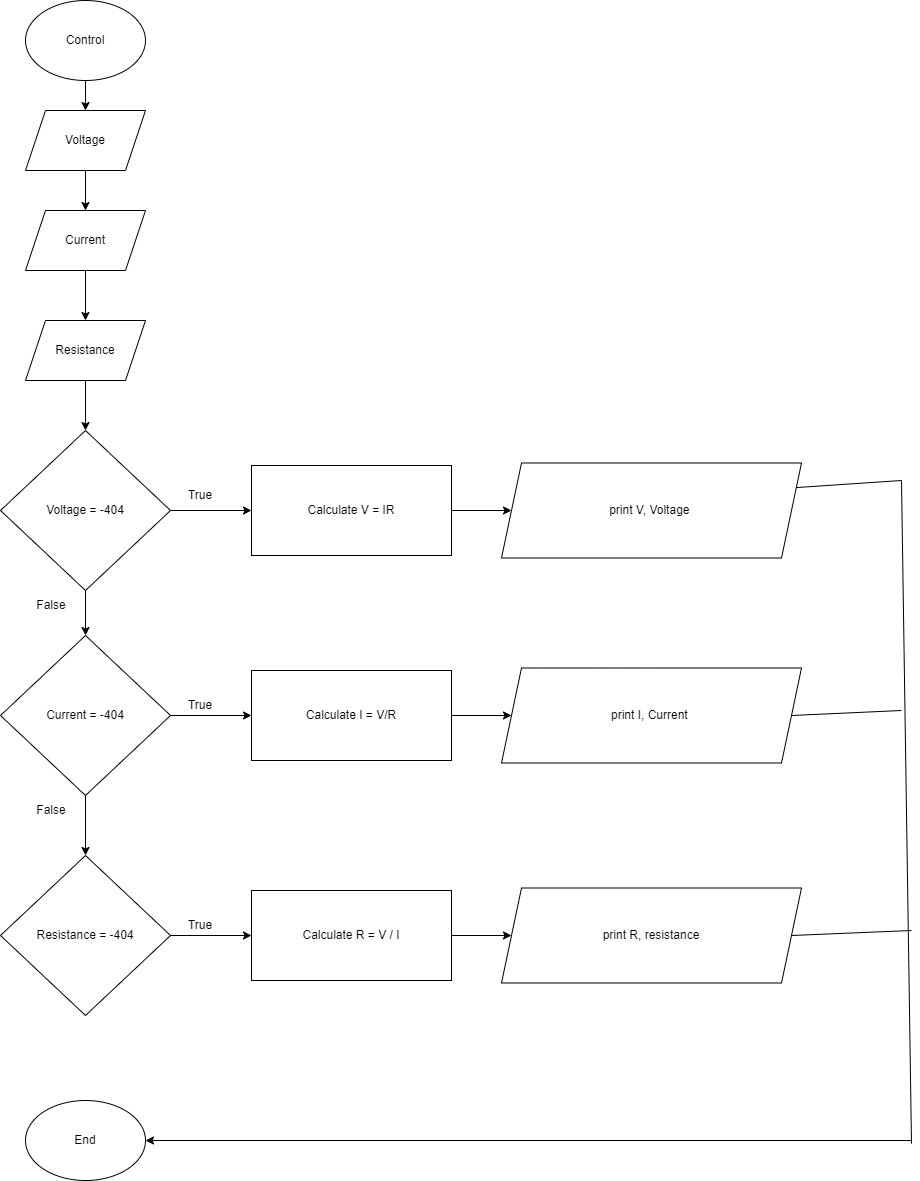

The diagram above was exported from draw.io. Its source (the exported page's mxGraphModel, read from the mxfile embedded in the PNG):
<mxGraphModel dx="1909" dy="2293" grid="1" gridSize="10" guides="1" tooltips="1" connect="1" arrows="1" fold="1" page="1" pageScale="1" pageWidth="827" pageHeight="1169" math="0" shadow="0">
  <root>
    <mxCell id="0" />
    <mxCell id="1" parent="0" />
    <mxCell id="XQ-x08_l4KdlFPefiVMk-17" value="" style="edgeStyle=orthogonalEdgeStyle;rounded=0;orthogonalLoop=1;jettySize=auto;html=1;" edge="1" parent="1" source="XQ-x08_l4KdlFPefiVMk-1" target="XQ-x08_l4KdlFPefiVMk-2">
      <mxGeometry relative="1" as="geometry" />
    </mxCell>
    <mxCell id="XQ-x08_l4KdlFPefiVMk-1" value="Control" style="ellipse;whiteSpace=wrap;html=1;" vertex="1" parent="1">
      <mxGeometry x="354" y="-1140" width="120" height="80" as="geometry" />
    </mxCell>
    <mxCell id="XQ-x08_l4KdlFPefiVMk-18" value="" style="edgeStyle=orthogonalEdgeStyle;rounded=0;orthogonalLoop=1;jettySize=auto;html=1;" edge="1" parent="1" source="XQ-x08_l4KdlFPefiVMk-2" target="XQ-x08_l4KdlFPefiVMk-3">
      <mxGeometry relative="1" as="geometry" />
    </mxCell>
    <mxCell id="XQ-x08_l4KdlFPefiVMk-2" value="Voltage" style="shape=parallelogram;perimeter=parallelogramPerimeter;whiteSpace=wrap;html=1;fixedSize=1;" vertex="1" parent="1">
      <mxGeometry x="354" y="-1030" width="120" height="60" as="geometry" />
    </mxCell>
    <mxCell id="XQ-x08_l4KdlFPefiVMk-19" value="" style="edgeStyle=orthogonalEdgeStyle;rounded=0;orthogonalLoop=1;jettySize=auto;html=1;" edge="1" parent="1" source="XQ-x08_l4KdlFPefiVMk-3" target="XQ-x08_l4KdlFPefiVMk-4">
      <mxGeometry relative="1" as="geometry" />
    </mxCell>
    <mxCell id="XQ-x08_l4KdlFPefiVMk-3" value="Current" style="shape=parallelogram;perimeter=parallelogramPerimeter;whiteSpace=wrap;html=1;fixedSize=1;" vertex="1" parent="1">
      <mxGeometry x="354" y="-930" width="120" height="60" as="geometry" />
    </mxCell>
    <mxCell id="XQ-x08_l4KdlFPefiVMk-20" value="" style="edgeStyle=orthogonalEdgeStyle;rounded=0;orthogonalLoop=1;jettySize=auto;html=1;" edge="1" parent="1" source="XQ-x08_l4KdlFPefiVMk-4" target="XQ-x08_l4KdlFPefiVMk-6">
      <mxGeometry relative="1" as="geometry" />
    </mxCell>
    <mxCell id="XQ-x08_l4KdlFPefiVMk-4" value="Resistance" style="shape=parallelogram;perimeter=parallelogramPerimeter;whiteSpace=wrap;html=1;fixedSize=1;" vertex="1" parent="1">
      <mxGeometry x="354" y="-820" width="120" height="60" as="geometry" />
    </mxCell>
    <mxCell id="XQ-x08_l4KdlFPefiVMk-21" value="" style="edgeStyle=orthogonalEdgeStyle;rounded=0;orthogonalLoop=1;jettySize=auto;html=1;" edge="1" parent="1" source="XQ-x08_l4KdlFPefiVMk-6" target="XQ-x08_l4KdlFPefiVMk-8">
      <mxGeometry relative="1" as="geometry" />
    </mxCell>
    <mxCell id="XQ-x08_l4KdlFPefiVMk-24" value="" style="edgeStyle=orthogonalEdgeStyle;rounded=0;orthogonalLoop=1;jettySize=auto;html=1;" edge="1" parent="1" source="XQ-x08_l4KdlFPefiVMk-6" target="XQ-x08_l4KdlFPefiVMk-11">
      <mxGeometry relative="1" as="geometry" />
    </mxCell>
    <mxCell id="XQ-x08_l4KdlFPefiVMk-6" value="Voltage = -404" style="rhombus;whiteSpace=wrap;html=1;" vertex="1" parent="1">
      <mxGeometry x="329" y="-710" width="170" height="160" as="geometry" />
    </mxCell>
    <mxCell id="XQ-x08_l4KdlFPefiVMk-22" value="" style="edgeStyle=orthogonalEdgeStyle;rounded=0;orthogonalLoop=1;jettySize=auto;html=1;" edge="1" parent="1" source="XQ-x08_l4KdlFPefiVMk-8" target="XQ-x08_l4KdlFPefiVMk-13">
      <mxGeometry relative="1" as="geometry" />
    </mxCell>
    <mxCell id="XQ-x08_l4KdlFPefiVMk-8" value="Calculate V = IR" style="rounded=0;whiteSpace=wrap;html=1;" vertex="1" parent="1">
      <mxGeometry x="580" y="-675" width="200" height="90" as="geometry" />
    </mxCell>
    <mxCell id="XQ-x08_l4KdlFPefiVMk-25" value="" style="edgeStyle=orthogonalEdgeStyle;rounded=0;orthogonalLoop=1;jettySize=auto;html=1;" edge="1" parent="1" source="XQ-x08_l4KdlFPefiVMk-9" target="XQ-x08_l4KdlFPefiVMk-14">
      <mxGeometry relative="1" as="geometry" />
    </mxCell>
    <mxCell id="XQ-x08_l4KdlFPefiVMk-9" value="Calculate I = V/R" style="rounded=0;whiteSpace=wrap;html=1;" vertex="1" parent="1">
      <mxGeometry x="580" y="-470" width="200" height="90" as="geometry" />
    </mxCell>
    <mxCell id="XQ-x08_l4KdlFPefiVMk-28" value="" style="edgeStyle=orthogonalEdgeStyle;rounded=0;orthogonalLoop=1;jettySize=auto;html=1;" edge="1" parent="1" source="XQ-x08_l4KdlFPefiVMk-10" target="XQ-x08_l4KdlFPefiVMk-15">
      <mxGeometry relative="1" as="geometry" />
    </mxCell>
    <mxCell id="XQ-x08_l4KdlFPefiVMk-10" value="Calculate R = V / I" style="rounded=0;whiteSpace=wrap;html=1;" vertex="1" parent="1">
      <mxGeometry x="580" y="-250" width="200" height="90" as="geometry" />
    </mxCell>
    <mxCell id="XQ-x08_l4KdlFPefiVMk-23" value="" style="edgeStyle=orthogonalEdgeStyle;rounded=0;orthogonalLoop=1;jettySize=auto;html=1;" edge="1" parent="1" source="XQ-x08_l4KdlFPefiVMk-11" target="XQ-x08_l4KdlFPefiVMk-9">
      <mxGeometry relative="1" as="geometry" />
    </mxCell>
    <mxCell id="XQ-x08_l4KdlFPefiVMk-26" value="" style="edgeStyle=orthogonalEdgeStyle;rounded=0;orthogonalLoop=1;jettySize=auto;html=1;" edge="1" parent="1" source="XQ-x08_l4KdlFPefiVMk-11" target="XQ-x08_l4KdlFPefiVMk-12">
      <mxGeometry relative="1" as="geometry" />
    </mxCell>
    <mxCell id="XQ-x08_l4KdlFPefiVMk-11" value="Current = -404" style="rhombus;whiteSpace=wrap;html=1;" vertex="1" parent="1">
      <mxGeometry x="329" y="-505" width="170" height="160" as="geometry" />
    </mxCell>
    <mxCell id="XQ-x08_l4KdlFPefiVMk-27" value="" style="edgeStyle=orthogonalEdgeStyle;rounded=0;orthogonalLoop=1;jettySize=auto;html=1;" edge="1" parent="1" source="XQ-x08_l4KdlFPefiVMk-12" target="XQ-x08_l4KdlFPefiVMk-10">
      <mxGeometry relative="1" as="geometry" />
    </mxCell>
    <mxCell id="XQ-x08_l4KdlFPefiVMk-12" value="Resistance = -404" style="rhombus;whiteSpace=wrap;html=1;" vertex="1" parent="1">
      <mxGeometry x="329" y="-285" width="170" height="160" as="geometry" />
    </mxCell>
    <mxCell id="XQ-x08_l4KdlFPefiVMk-13" value="print V, Voltage&amp;nbsp;" style="shape=parallelogram;perimeter=parallelogramPerimeter;whiteSpace=wrap;html=1;fixedSize=1;" vertex="1" parent="1">
      <mxGeometry x="830" y="-677.5" width="300" height="95" as="geometry" />
    </mxCell>
    <mxCell id="XQ-x08_l4KdlFPefiVMk-14" value="print I, Current&amp;nbsp;" style="shape=parallelogram;perimeter=parallelogramPerimeter;whiteSpace=wrap;html=1;fixedSize=1;" vertex="1" parent="1">
      <mxGeometry x="830" y="-472.5" width="300" height="95" as="geometry" />
    </mxCell>
    <mxCell id="XQ-x08_l4KdlFPefiVMk-15" value="print R, resistance" style="shape=parallelogram;perimeter=parallelogramPerimeter;whiteSpace=wrap;html=1;fixedSize=1;" vertex="1" parent="1">
      <mxGeometry x="830" y="-252.5" width="300" height="95" as="geometry" />
    </mxCell>
    <mxCell id="XQ-x08_l4KdlFPefiVMk-16" value="End" style="ellipse;whiteSpace=wrap;html=1;" vertex="1" parent="1">
      <mxGeometry x="354" y="-40" width="120" height="80" as="geometry" />
    </mxCell>
    <mxCell id="XQ-x08_l4KdlFPefiVMk-30" value="False" style="text;html=1;strokeColor=none;fillColor=none;align=center;verticalAlign=middle;whiteSpace=wrap;rounded=0;" vertex="1" parent="1">
      <mxGeometry x="350" y="-550" width="60" height="30" as="geometry" />
    </mxCell>
    <mxCell id="XQ-x08_l4KdlFPefiVMk-31" value="False" style="text;html=1;strokeColor=none;fillColor=none;align=center;verticalAlign=middle;whiteSpace=wrap;rounded=0;" vertex="1" parent="1">
      <mxGeometry x="350" y="-345" width="60" height="30" as="geometry" />
    </mxCell>
    <mxCell id="XQ-x08_l4KdlFPefiVMk-33" value="True" style="text;html=1;strokeColor=none;fillColor=none;align=center;verticalAlign=middle;whiteSpace=wrap;rounded=0;" vertex="1" parent="1">
      <mxGeometry x="499" y="-660" width="60" height="30" as="geometry" />
    </mxCell>
    <mxCell id="XQ-x08_l4KdlFPefiVMk-34" value="True" style="text;html=1;strokeColor=none;fillColor=none;align=center;verticalAlign=middle;whiteSpace=wrap;rounded=0;" vertex="1" parent="1">
      <mxGeometry x="499" y="-450" width="60" height="30" as="geometry" />
    </mxCell>
    <mxCell id="XQ-x08_l4KdlFPefiVMk-35" value="True" style="text;html=1;strokeColor=none;fillColor=none;align=center;verticalAlign=middle;whiteSpace=wrap;rounded=0;" vertex="1" parent="1">
      <mxGeometry x="499" y="-230" width="60" height="30" as="geometry" />
    </mxCell>
    <mxCell id="XQ-x08_l4KdlFPefiVMk-39" value="" style="endArrow=none;html=1;rounded=0;" edge="1" parent="1">
      <mxGeometry width="50" height="50" relative="1" as="geometry">
        <mxPoint x="1240" y="3.199951171875" as="sourcePoint" />
        <mxPoint x="1230" y="-660" as="targetPoint" />
      </mxGeometry>
    </mxCell>
    <mxCell id="XQ-x08_l4KdlFPefiVMk-40" value="" style="endArrow=none;html=1;rounded=0;exitX=1;exitY=0.25;exitDx=0;exitDy=0;" edge="1" parent="1" source="XQ-x08_l4KdlFPefiVMk-13">
      <mxGeometry width="50" height="50" relative="1" as="geometry">
        <mxPoint x="1150" y="-600" as="sourcePoint" />
        <mxPoint x="1230" y="-660" as="targetPoint" />
      </mxGeometry>
    </mxCell>
    <mxCell id="XQ-x08_l4KdlFPefiVMk-41" value="" style="endArrow=none;html=1;rounded=0;exitX=1;exitY=0.5;exitDx=0;exitDy=0;" edge="1" parent="1" source="XQ-x08_l4KdlFPefiVMk-14">
      <mxGeometry width="50" height="50" relative="1" as="geometry">
        <mxPoint x="1140" y="-390" as="sourcePoint" />
        <mxPoint x="1230" y="-430" as="targetPoint" />
      </mxGeometry>
    </mxCell>
    <mxCell id="XQ-x08_l4KdlFPefiVMk-42" value="" style="endArrow=none;html=1;rounded=0;exitX=1;exitY=0.5;exitDx=0;exitDy=0;" edge="1" parent="1" source="XQ-x08_l4KdlFPefiVMk-15">
      <mxGeometry width="50" height="50" relative="1" as="geometry">
        <mxPoint x="1150" y="-170" as="sourcePoint" />
        <mxPoint x="1240" y="-210" as="targetPoint" />
      </mxGeometry>
    </mxCell>
    <mxCell id="XQ-x08_l4KdlFPefiVMk-43" value="" style="endArrow=classic;html=1;rounded=0;" edge="1" parent="1" target="XQ-x08_l4KdlFPefiVMk-16">
      <mxGeometry width="50" height="50" relative="1" as="geometry">
        <mxPoint x="1240" as="sourcePoint" />
        <mxPoint x="760" y="-60" as="targetPoint" />
      </mxGeometry>
    </mxCell>
  </root>
</mxGraphModel>